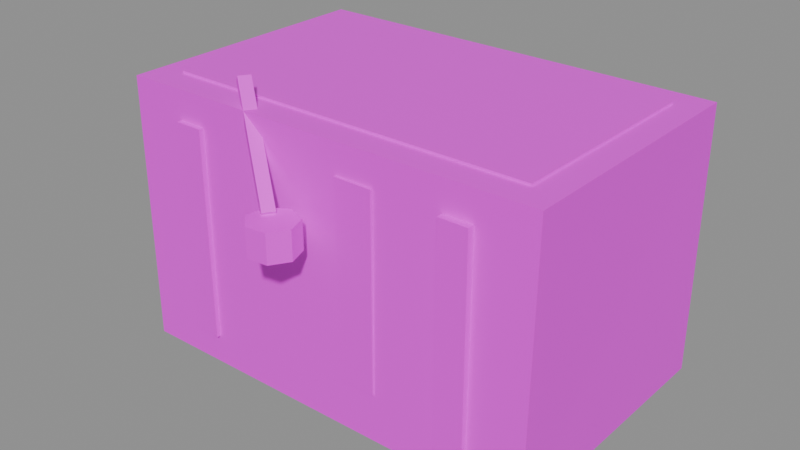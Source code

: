 # Source: building.quench_trough.blend  (saved by Blender 5.2.45; exported with 4.5.12 LTS)
import bpy
from mathutils import Matrix  # noqa: F401  (used for matrix-valued properties, if any)

bpy.ops.wm.read_factory_settings(use_empty=True)
scene = bpy.context.scene
scene.name = 'Scene'

# ---- images (referenced by path relative to the original .blend; pixels are not part of the script)
import os
ASSET_DIR = os.environ.get("B2B_ASSET_DIR", "")  # directory of the original .blend (textures are referenced by path, not embedded)
HERE = os.path.dirname(os.path.abspath(__file__))  # packed textures are extracted next to this script under _unpacked/

def load_image(name, relpath, width, height, colorspace="sRGB"):
    """Load a texture the original file referenced (path relative to the .blend, or extracted next to this script)."""
    p = next((c for c in (os.path.join(HERE, relpath), os.path.join(ASSET_DIR, relpath)) if relpath and os.path.exists(c)), "")
    if p:
        img = bpy.data.images.load(p, check_existing=True)
        img.name = name
    else:  # same state as the original file: an image datablock whose file is absent (Cycles renders it pink)
        img = bpy.data.images.new(name, width, height)
        img.source = "FILE"
        img.filepath = "//" + (relpath or name)
    img.colorspace_settings.name = colorspace
    return img
img_palette_png = load_image('palette.png', 'palette.png', 1024, 1024, 'sRGB')

# ---- materials (node trees are filled in below, after node groups)
mat_palette = bpy.data.materials.new('palette')

# ---- material node trees
mat_palette.use_nodes = True; mat_palette.node_tree.nodes.clear()
_N = mat_palette.node_tree.nodes; _L = mat_palette.node_tree.links
n0 = _N.new('ShaderNodeBsdfPrincipled'); n0.name = 'Principled BSDF'; n0.location = (-200, 100)
n0.inputs[10].default_value = 0.005
n1 = _N.new('ShaderNodeOutputMaterial'); n1.name = 'Material Output'; n1.location = (200, 100)
n2 = _N.new('ShaderNodeTexImage'); n2.name = 'Image Texture'; n2.location = (0, 0)
n2.image = img_palette_png
n2.interpolation = 'Closest'
_L.new(n0.outputs[0], n1.inputs[0])
_L.new(n2.outputs[0], n0.inputs[0])
n1.is_active_output = True

# ---- meshes
me_building_quench_trough = bpy.data.meshes.new('building.quench_trough')
me_building_quench_trough.from_pydata([(-0.45, -0.2849, -0.0018), (-0.4482, -0.2827, 0.56), (-0.4473, 0.2801, -0.0001838), (-0.4511, 0.2834, 0.5591), (0.4453, -0.2814, 0.002448), (0.448, -0.2773, 0.5605), (0.4463, 0.28, 0.0001891), (0.4452, 0.2769, 0.5606), (-0.39, -0.22, 0.48), (-0.39, -0.22, 0.565), (-0.39, 0.22, 0.48), (-0.39, 0.22, 0.565), (0.39, -0.22, 0.48), (0.39, -0.22, 0.565), (0.39, 0.22, 0.48), (0.39, 0.22, 0.565), (-0.33, -0.292, 0.06), (-0.33, -0.292, 0.5), (-0.33, 0.292, 0.06), (-0.33, 0.292, 0.5), (-0.27, -0.292, 0.06), (-0.27, -0.292, 0.5), (-0.27, 0.292, 0.06), (-0.27, 0.292, 0.5), (0.27, -0.292, 0.06), (0.27, -0.292, 0.5), (0.27, 0.292, 0.06), (0.27, 0.292, 0.5), (0.33, -0.292, 0.06), (0.33, -0.292, 0.5), (0.33, 0.292, 0.06), (0.33, 0.292, 0.5), (0.05, -0.285, 0.1), (0.05, -0.285, 0.5), (0.05, -0.28, 0.1), (0.05, -0.28, 0.5), (0.13, -0.285, 0.1), (0.13, -0.285, 0.5), (0.13, -0.28, 0.1), (0.13, -0.28, 0.5), (-0.1989, -0.2257, 0.5929), (-0.1872, -0.2335, 0.6071), (-0.2128, -0.2465, 0.5929), (-0.2011, -0.2543, 0.6071), (-0.04895, -0.3257, 0.4129), (-0.03719, -0.3335, 0.4271), (-0.06281, -0.3465, 0.4129), (-0.05105, -0.3543, 0.4271), (0.005355, -0.3146, 0.36), (-0.0356, -0.3003, 0.36), (-0.07234, -0.3234, 0.36), (-0.07719, -0.3665, 0.36), (-0.04651, -0.3972, 0.36), (-0.003398, -0.3923, 0.36), (0.01969, -0.3556, 0.36), (0.005355, -0.3146, 0.42), (-0.0356, -0.3003, 0.42), (-0.07234, -0.3234, 0.42), (-0.07719, -0.3665, 0.42), (-0.04651, -0.3972, 0.42), (-0.003398, -0.3923, 0.42), (0.01969, -0.3556, 0.42)], [], [(0, 1, 3, 2), (4, 6, 7, 5), (0, 4, 5, 1), (2, 3, 7, 6), (0, 2, 6, 4), (1, 5, 7, 3), (8, 9, 11, 10), (12, 14, 15, 13), (8, 12, 13, 9), (10, 11, 15, 14), (8, 10, 14, 12), (9, 13, 15, 11), (16, 17, 19, 18), (20, 22, 23, 21), (16, 20, 21, 17), (18, 19, 23, 22), (16, 18, 22, 20), (17, 21, 23, 19), (24, 25, 27, 26), (28, 30, 31, 29), (24, 28, 29, 25), (26, 27, 31, 30), (24, 26, 30, 28), (25, 29, 31, 27), (32, 33, 35, 34), (36, 38, 39, 37), (32, 36, 37, 33), (34, 35, 39, 38), (32, 34, 38, 36), (33, 37, 39, 35), (40, 41, 43, 42), (44, 46, 47, 45), (40, 44, 45, 41), (42, 43, 47, 46), (40, 42, 46, 44), (41, 45, 47, 43), (48, 54, 53, 52, 51, 50, 49), (61, 55, 56, 57, 58, 59, 60), (48, 49, 56, 55), (49, 50, 57, 56), (50, 51, 58, 57), (51, 52, 59, 58), (52, 53, 60, 59), (53, 54, 61, 60), (54, 48, 55, 61)])
_uv = me_building_quench_trough.uv_layers.new(name='UVMap')
_uv.uv.foreach_set('vector', [0.6875, 0.8333, 0.6875, 0.8333, 0.6875, 0.8333, 0.6875, 0.8333, 0.6875, 0.8333, 0.6875, 0.8333, 0.6875, 0.8333, 0.6875, 0.8333, 0.5625, 0.8333, 0.5625, 0.8333, 0.5625, 0.8333, 0.5625, 0.8333, 0.5625, 0.8333, 0.5625, 0.8333, 0.5625, 0.8333, 0.5625, 0.8333, 0.5625, 0.8333, 0.5625, 0.8333, 0.5625, 0.8333, 0.5625, 0.8333, 0.4375, 0.8333, 0.4375, 0.8333, 0.4375, 0.8333, 0.4375, 0.8333, 0.5625, 0.2778, 0.5625, 0.2778, 0.5625, 0.2778, 0.5625, 0.2778, 0.5625, 0.2778, 0.5625, 0.2778, 0.5625, 0.2778, 0.5625, 0.2778, 0.5625, 0.2778, 0.5625, 0.2778, 0.5625, 0.2778, 0.5625, 0.2778, 0.5625, 0.2778, 0.5625, 0.2778, 0.5625, 0.2778, 0.5625, 0.2778, 0.5625, 0.2778, 0.5625, 0.2778, 0.5625, 0.2778, 0.5625, 0.2778, 0.5625, 0.2778, 0.5625, 0.2778, 0.5625, 0.2778, 0.5625, 0.2778, 0.5625, 0.2778, 0.5625, 0.2778, 0.5625, 0.2778, 0.5625, 0.2778, 0.5625, 0.2778, 0.5625, 0.2778, 0.5625, 0.2778, 0.5625, 0.2778, 0.5625, 0.2778, 0.5625, 0.2778, 0.5625, 0.2778, 0.5625, 0.2778, 0.5625, 0.2778, 0.5625, 0.2778, 0.5625, 0.2778, 0.5625, 0.2778, 0.5625, 0.2778, 0.5625, 0.2778, 0.5625, 0.2778, 0.5625, 0.2778, 0.4375, 0.2778, 0.4375, 0.2778, 0.4375, 0.2778, 0.4375, 0.2778, 0.5625, 0.2778, 0.5625, 0.2778, 0.5625, 0.2778, 0.5625, 0.2778, 0.5625, 0.2778, 0.5625, 0.2778, 0.5625, 0.2778, 0.5625, 0.2778, 0.5625, 0.2778, 0.5625, 0.2778, 0.5625, 0.2778, 0.5625, 0.2778, 0.5625, 0.2778, 0.5625, 0.2778, 0.5625, 0.2778, 0.5625, 0.2778, 0.5625, 0.2778, 0.5625, 0.2778, 0.5625, 0.2778, 0.5625, 0.2778, 0.4375, 0.2778, 0.4375, 0.2778, 0.4375, 0.2778, 0.4375, 0.2778, 0.9375, 0.6111, 0.9375, 0.6111, 0.9375, 0.6111, 0.9375, 0.6111, 0.9375, 0.6111, 0.9375, 0.6111, 0.9375, 0.6111, 0.9375, 0.6111, 0.9375, 0.6111, 0.9375, 0.6111, 0.9375, 0.6111, 0.9375, 0.6111, 0.9375, 0.6111, 0.9375, 0.6111, 0.9375, 0.6111, 0.9375, 0.6111, 0.9375, 0.6111, 0.9375, 0.6111, 0.9375, 0.6111, 0.9375, 0.6111, 0.9375, 0.6111, 0.9375, 0.6111, 0.9375, 0.6111, 0.9375, 0.6111, 0.5625, 0.7222, 0.5625, 0.7222, 0.5625, 0.7222, 0.5625, 0.7222, 0.5625, 0.7222, 0.5625, 0.7222, 0.5625, 0.7222, 0.5625, 0.7222, 0.3125, 0.7222, 0.3125, 0.7222, 0.3125, 0.7222, 0.3125, 0.7222, 0.3125, 0.7222, 0.3125, 0.7222, 0.3125, 0.7222, 0.3125, 0.7222, 0.3125, 0.7222, 0.3125, 0.7222, 0.3125, 0.7222, 0.3125, 0.7222, 0.0625, 0.7222, 0.0625, 0.7222, 0.0625, 0.7222, 0.0625, 0.7222, 0.5625, 0.2778, 0.5625, 0.2778, 0.5625, 0.2778, 0.5625, 0.2778, 0.5625, 0.2778, 0.5625, 0.2778, 0.5625, 0.2778, 0.5625, 0.2778, 0.5625, 0.2778, 0.5625, 0.2778, 0.5625, 0.2778, 0.5625, 0.2778, 0.5625, 0.2778, 0.5625, 0.2778, 0.4375, 0.2778, 0.4375, 0.2778, 0.4375, 0.2778, 0.4375, 0.2778, 0.4375, 0.2778, 0.4375, 0.2778, 0.4375, 0.2778, 0.4375, 0.2778, 0.4375, 0.2778, 0.4375, 0.2778, 0.4375, 0.2778, 0.4375, 0.2778, 0.4375, 0.2778, 0.4375, 0.2778, 0.4375, 0.2778, 0.4375, 0.2778, 0.4375, 0.2778, 0.4375, 0.2778, 0.4375, 0.2778, 0.4375, 0.2778, 0.4375, 0.2778, 0.4375, 0.2778, 0.4375, 0.2778, 0.4375, 0.2778, 0.4375, 0.2778, 0.4375, 0.2778, 0.4375, 0.2778, 0.4375, 0.2778])
me_building_quench_trough.materials.append(mat_palette)
me_building_quench_trough.update()

# ---- objects
ob_building_quench_trough = bpy.data.objects.new('building.quench_trough', me_building_quench_trough)

# ---- transforms, parenting, visibility, modifiers, constraints
ob_building_quench_trough.location = (0.0, 0.0, 0.0)

# ---- collection membership
scene.collection.objects.link(ob_building_quench_trough)

# ---- scene / render settings (as saved in the file)
scene.frame_start = 1; scene.frame_end = 250; scene.frame_set(1)
scene.render.engine = 'BLENDER_EEVEE_NEXT'
scene.render.bake_bias = 0.0
scene.render.bake_samples = 0
scene.render.compositor_device = 'GPU'
scene.eevee.use_volume_custom_range = False
scene.eevee.fast_gi_thickness_near = 0.1
scene.eevee.fast_gi_thickness_far = 0.0
scene.eevee.ray_tracing_options.screen_trace_thickness = 0.1
bpy.context.view_layer.update()

# ---- added for rendering (the .blend has no active camera and no usable light): camera, sun + grey world if the file has none
cam_auto = bpy.data.cameras.new('AutoCamera')
cam_auto.lens = 50.0
cam_auto.sensor_width = 36.0
cam_auto.clip_end = 1000.0
ob_auto_camera = bpy.data.objects.new('AutoCamera', cam_auto)
scene.collection.objects.link(ob_auto_camera)
ob_auto_camera.location = (1.18839, -1.4805, 1.25457)
ob_auto_camera.rotation_euler = (1.09748, -7.21219e-08, 0.694738)
scene.camera = ob_auto_camera
light_auto_sun = bpy.data.lights.new('AutoSun', 'SUN')
light_auto_sun.energy = 3.0
light_auto_sun.angle = 0.0523599
ob_auto_sun = bpy.data.objects.new('AutoSun', light_auto_sun)
scene.collection.objects.link(ob_auto_sun)
ob_auto_sun.rotation_euler = (0.872665, 0.174533, 0.523599)
if scene.world is None:
    world_auto = bpy.data.worlds.new('AutoWorld')
    world_auto.color = (0.3, 0.3, 0.3)
    scene.world = world_auto
bpy.context.view_layer.update()
